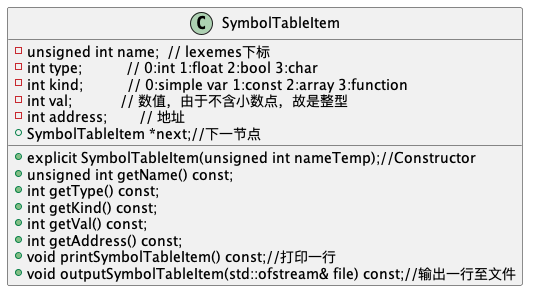

The diagram above was rendered by PlantUML. Its source (embedded in the PNG):
@startuml

class SymbolTableItem {
    -unsigned int name;  // lexemes下标
    -int type;           // 0:int 1:float 2:bool 3:char
    -int kind;           // 0:simple var 1:const 2:array 3:function
    -int val;            // 数值，由于不含小数点，故是整型
    -int address;        // 地址
    +SymbolTableItem *next;//下一节点
    +explicit SymbolTableItem(unsigned int nameTemp);//Constructor
    +unsigned int getName() const;
    +int getType() const;
    +int getKind() const;
    +int getVal() const;
    +int getAddress() const;
    +void printSymbolTableItem() const;//打印一行
    +void outputSymbolTableItem(std::ofstream& file) const;//输出一行至文件
}

@enduml